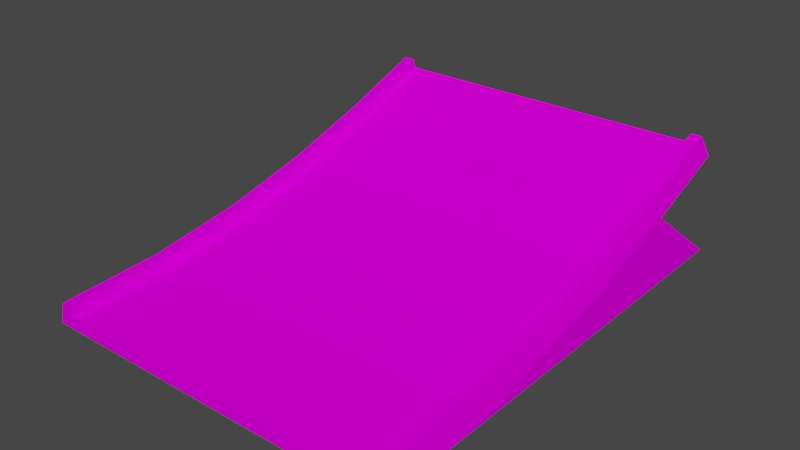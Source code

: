 # Source: jump5_up.blend  (saved by Blender 3.3.6; exported with 4.5.12 LTS)
import bpy
from mathutils import Matrix  # noqa: F401  (used for matrix-valued properties, if any)

bpy.ops.wm.read_factory_settings(use_empty=True)
scene = bpy.context.scene
scene.name = 'Scene'

# ---- collections
col_collection = bpy.data.collections.new('Collection'); scene.collection.children.link(col_collection)

# ---- images (referenced by path relative to the original .blend; pixels are not part of the script)
import os
ASSET_DIR = os.environ.get("B2B_ASSET_DIR", "")  # directory of the original .blend (textures are referenced by path, not embedded)
HERE = os.path.dirname(os.path.abspath(__file__))  # packed textures are extracted next to this script under _unpacked/

def load_image(name, relpath, width, height, colorspace="sRGB"):
    """Load a texture the original file referenced (path relative to the .blend, or extracted next to this script)."""
    p = next((c for c in (os.path.join(HERE, relpath), os.path.join(ASSET_DIR, relpath)) if relpath and os.path.exists(c)), "")
    if p:
        img = bpy.data.images.load(p, check_existing=True)
        img.name = name
    else:  # same state as the original file: an image datablock whose file is absent (Cycles renders it pink)
        img = bpy.data.images.new(name, width, height)
        img.source = "FILE"
        img.filepath = "//" + (relpath or name)
    img.colorspace_settings.name = colorspace
    return img
img_trackset00_trk_sidewall_grass_jpg_013 = load_image('trackset00_trk_sidewall_grass.jpg.013', 'trackset00_trk_sidewall_grass.jpg', 1024, 1024, 'sRGB')
img_trackset00_trk_c1_inout_jpg_010 = load_image('trackset00_trk_c1_inout.jpg.010', 'trackset00_trk_c1_inout.jpg', 1024, 1024, 'sRGB')
img_trackset00_trk_c1_straight_jpg_011 = load_image('trackset00_trk_c1_straight.jpg.011', 'trackset00_trk_c1_straight.jpg', 1024, 1024, 'sRGB')
img_trackset00_trk_c1_hill_jpg_010 = load_image('trackset00_trk_c1_hill.jpg.010', 'trackset00_trk_c1_hill.jpg', 1024, 1024, 'sRGB')
img_trackset00_trk_startline_jpg_010 = load_image('trackset00_trk_startline.jpg.010', 'trackset00_trk_startline.jpg', 1024, 1024, 'sRGB')

# ---- materials (node trees are filled in below, after node groups)
mat_trackset00_trk_sidewall_grass = bpy.data.materials.new('trackset00_trk_sidewall_grass')
mat_trackset00_trk_sidewall_grass.alpha_threshold = 0.0
mat_trackset00_trk_sidewall_grass.use_transparent_shadow = False
mat_trackset00_trk_sidewall_grass.diffuse_color = (1.0, 1.0, 1.0, 1.0)
mat_trackset00_trk_sidewall_grass.roughness = 0.5
mat_trackset00_trk_c1_inout = bpy.data.materials.new('trackset00_trk_c1_inout')
mat_trackset00_trk_c1_inout.alpha_threshold = 0.0
mat_trackset00_trk_c1_inout.use_transparent_shadow = False
mat_trackset00_trk_c1_inout.diffuse_color = (1.0, 1.0, 1.0, 1.0)
mat_trackset00_trk_c1_inout.roughness = 0.5
mat_trackset00_trk_c1_straight = bpy.data.materials.new('trackset00_trk_c1_straight')
mat_trackset00_trk_c1_straight.alpha_threshold = 0.0
mat_trackset00_trk_c1_straight.use_transparent_shadow = False
mat_trackset00_trk_c1_straight.diffuse_color = (1.0, 1.0, 1.0, 1.0)
mat_trackset00_trk_c1_straight.roughness = 0.5
mat_trackset00_trk_c1_hill = bpy.data.materials.new('trackset00_trk_c1_hill')
mat_trackset00_trk_c1_hill.alpha_threshold = 0.0
mat_trackset00_trk_c1_hill.use_transparent_shadow = False
mat_trackset00_trk_c1_hill.diffuse_color = (1.0, 1.0, 1.0, 1.0)
mat_trackset00_trk_c1_hill.roughness = 0.5
mat_trackset00_trk_startline = bpy.data.materials.new('trackset00_trk_startline')
mat_trackset00_trk_startline.alpha_threshold = 0.0
mat_trackset00_trk_startline.use_transparent_shadow = False
mat_trackset00_trk_startline.diffuse_color = (1.0, 1.0, 1.0, 1.0)
mat_trackset00_trk_startline.roughness = 0.5

# ---- material node trees
mat_trackset00_trk_sidewall_grass.use_nodes = True; mat_trackset00_trk_sidewall_grass.node_tree.nodes.clear()
_N = mat_trackset00_trk_sidewall_grass.node_tree.nodes; _L = mat_trackset00_trk_sidewall_grass.node_tree.links
n0 = _N.new('ShaderNodeBsdfDiffuse'); n0.name = 'Diffuse BSDF'; n0.location = (0, 0)
n1 = _N.new('ShaderNodeTexImage'); n1.name = 'Image Texture'; n1.location = (0, 0)
n1.image = img_trackset00_trk_sidewall_grass_jpg_013
n2 = _N.new('ShaderNodeOutputMaterial'); n2.name = 'Material Output'; n2.location = (0, 0)
_L.new(n0.outputs[0], n2.inputs[0])
_L.new(n1.outputs[0], n0.inputs[0])
n2.is_active_output = True
mat_trackset00_trk_c1_inout.use_nodes = True; mat_trackset00_trk_c1_inout.node_tree.nodes.clear()
_N = mat_trackset00_trk_c1_inout.node_tree.nodes; _L = mat_trackset00_trk_c1_inout.node_tree.links
n0 = _N.new('ShaderNodeBsdfDiffuse'); n0.name = 'Diffuse BSDF'; n0.location = (0, 0)
n1 = _N.new('ShaderNodeTexImage'); n1.name = 'Image Texture'; n1.location = (0, 0)
n1.image = img_trackset00_trk_c1_inout_jpg_010
n2 = _N.new('ShaderNodeOutputMaterial'); n2.name = 'Material Output'; n2.location = (0, 0)
_L.new(n0.outputs[0], n2.inputs[0])
_L.new(n1.outputs[0], n0.inputs[0])
n2.is_active_output = True
mat_trackset00_trk_c1_straight.use_nodes = True; mat_trackset00_trk_c1_straight.node_tree.nodes.clear()
_N = mat_trackset00_trk_c1_straight.node_tree.nodes; _L = mat_trackset00_trk_c1_straight.node_tree.links
n0 = _N.new('ShaderNodeBsdfDiffuse'); n0.name = 'Diffuse BSDF'; n0.location = (0, 0)
n1 = _N.new('ShaderNodeTexImage'); n1.name = 'Image Texture'; n1.location = (0, 0)
n1.image = img_trackset00_trk_c1_straight_jpg_011
n2 = _N.new('ShaderNodeOutputMaterial'); n2.name = 'Material Output'; n2.location = (0, 0)
_L.new(n0.outputs[0], n2.inputs[0])
_L.new(n1.outputs[0], n0.inputs[0])
n2.is_active_output = True
mat_trackset00_trk_c1_hill.use_nodes = True; mat_trackset00_trk_c1_hill.node_tree.nodes.clear()
_N = mat_trackset00_trk_c1_hill.node_tree.nodes; _L = mat_trackset00_trk_c1_hill.node_tree.links
n0 = _N.new('ShaderNodeBsdfDiffuse'); n0.name = 'Diffuse BSDF'; n0.location = (0, 0)
n1 = _N.new('ShaderNodeTexImage'); n1.name = 'Image Texture'; n1.location = (0, 0)
n1.image = img_trackset00_trk_c1_hill_jpg_010
n2 = _N.new('ShaderNodeOutputMaterial'); n2.name = 'Material Output'; n2.location = (0, 0)
_L.new(n0.outputs[0], n2.inputs[0])
_L.new(n1.outputs[0], n0.inputs[0])
n2.is_active_output = True
mat_trackset00_trk_startline.use_nodes = True; mat_trackset00_trk_startline.node_tree.nodes.clear()
_N = mat_trackset00_trk_startline.node_tree.nodes; _L = mat_trackset00_trk_startline.node_tree.links
n0 = _N.new('ShaderNodeBsdfDiffuse'); n0.name = 'Diffuse BSDF'; n0.location = (0, 0)
n1 = _N.new('ShaderNodeTexImage'); n1.name = 'Image Texture'; n1.location = (0, 0)
n1.image = img_trackset00_trk_startline_jpg_010
n2 = _N.new('ShaderNodeOutputMaterial'); n2.name = 'Material Output'; n2.location = (0, 0)
_L.new(n0.outputs[0], n2.inputs[0])
_L.new(n1.outputs[0], n0.inputs[0])
n2.is_active_output = True

# ---- world
world_world = bpy.data.worlds.new('World'); scene.world = world_world
world_world.use_nodes = True; world_world.node_tree.nodes.clear()
_N = world_world.node_tree.nodes; _L = world_world.node_tree.links
n0 = _N.new('ShaderNodeOutputWorld'); n0.name = 'World Output'; n0.location = (300, 300)
n1 = _N.new('ShaderNodeBackground'); n1.name = 'Background'; n1.location = (10, 300)
n1.inputs[0].default_value = (0.05088, 0.05088, 0.05088, 1.0)
_L.new(n1.outputs[0], n0.inputs[0])
n0.is_active_output = True
world_world.color = (0.05088, 0.05088, 0.05088)
world_world.use_sun_shadow = False
world_world.sun_shadow_jitter_overblur = 0.0

# ---- meshes
me_cube = bpy.data.meshes.new('Cube')
me_cube.from_pydata([(16.5, 17.87, 9.359), (-16.5, 17.87, 9.359), (16.0, 17.15, 11.23), (15.0, 17.51, 10.29), (15.0, 17.15, 11.23), (-16.0, 17.15, 11.23), (-15.0, 17.15, 11.23), (-15.0, 17.51, 10.29), (-16.0, -24.64, 2.085), (-16.5, -24.64, 0.08486), (-15.0, -24.64, 2.085), (16.5, -24.64, 0.08474), (16.0, -24.64, 2.085), (15.0, -24.64, 2.085), (15.0, -24.64, 1.085), (-15.0, -24.64, 1.085), (16.0, -6.49, 3.846), (16.0, 1.718, 5.838), (16.5, 2.246, 3.919), (16.5, -6.119, 1.891), (16.0, 9.548, 8.352), (16.5, 10.2, 6.466), (15.0, -15.13, 1.543), (15.0, -15.23, 2.539), (15.0, -6.303, 2.863), (15.0, -6.49, 3.846), (15.0, 1.984, 4.874), (15.0, 1.718, 5.838), (15.0, 9.871, 7.406), (15.0, 9.548, 8.352), (16.0, -15.23, 2.539), (16.5, -15.04, 0.06601), (-16.5, -6.118, 1.891), (-16.5, 2.247, 3.919), (-16.0, 1.719, 5.838), (-16.0, -6.489, 3.846), (-16.5, 10.2, 6.466), (-16.0, 9.548, 8.352), (-15.0, -15.23, 2.539), (-15.0, -15.13, 1.543), (-15.0, -6.489, 3.846), (-15.0, -6.302, 2.863), (-15.0, 1.719, 5.838), (-15.0, 1.984, 4.874), (-15.0, 9.548, 8.352), (-15.0, 9.872, 7.406), (-16.0, -15.23, 2.539), (-16.5, 2.239, 0.03244), (-16.5, 18.82, 0.0001183), (-16.5, -6.122, 0.04875), (-16.5, -15.04, 0.06613), (16.5, 18.82, 0.0), (16.5, 2.239, 0.03233), (16.5, -6.122, 0.04863)], [], [(16, 19, 18, 17), (17, 18, 21, 20), (20, 21, 0, 2), (14, 13, 23, 22), (22, 23, 25, 24), (24, 25, 27, 26), (26, 27, 29, 28), (28, 29, 4, 3), (13, 12, 30, 23), (23, 30, 16, 25), (25, 16, 17, 27), (27, 17, 20, 29), (29, 20, 2, 4), (12, 11, 31, 30), (30, 31, 19, 16), (32, 35, 34, 33), (33, 34, 37, 36), (36, 37, 5, 1), (10, 15, 39, 38), (38, 39, 41, 40), (40, 41, 43, 42), (42, 43, 45, 44), (44, 45, 7, 6), (8, 10, 38, 46), (46, 38, 40, 35), (35, 40, 42, 34), (34, 42, 44, 37), (37, 44, 6, 5), (9, 8, 46, 50), (50, 46, 35, 32), (15, 14, 22, 39), (21, 36, 1, 0), (45, 28, 3, 7), (43, 26, 28, 45), (39, 22, 24, 41), (41, 24, 26, 43), (36, 48, 47, 33), (47, 49, 32, 33), (49, 50, 32), (51, 21, 18, 52), (53, 52, 18, 19), (31, 53, 19), (51, 48, 36, 21), (11, 9, 50, 49, 47, 48, 51, 52, 53, 31)])
me_cube.polygons.foreach_set('material_index', [0, 0, 0, 0, 0, 0, 0, 0, 0, 0, 0, 0, 0, 0, 0, 0, 0, 0, 0, 0, 0, 0, 0, 0, 0, 0, 0, 0, 0, 0, 1, 2, 3, 3, 3, 3, 4, 4, 4, 4, 4, 4, 4, 4])
_uv = me_cube.uv_layers.new(name='UVMap')
_uv.uv.foreach_set('vector', [0.5, 0.0, 0.75, 0.0, 0.75, 0.5, 0.5, 0.5, 0.5, 0.5, 0.75, 0.5, 0.75, 1.0, 0.5, 1.0, 0.5, 0.0, 0.75, 0.0, 0.75, 0.5, 0.5, 0.5, 0.0, 0.0, 0.25, 0.0, 0.25, 0.5, 0.0, 0.5, 0.0, 0.5, 0.25, 0.5, 0.25, 1.0, 0.0, 1.0, 0.0, 0.0, 0.25, 0.0, 0.25, 0.5, 0.0, 0.5, 0.0, 0.5, 0.25, 0.5, 0.25, 1.0, 0.0, 1.0, 0.0, 0.0, 0.25, 0.0, 0.25, 0.5, 0.0, 0.5, 0.25, 0.0, 0.5, 0.0, 0.5, 0.5, 0.25, 0.5, 0.25, 0.5, 0.5, 0.5, 0.5, 1.0, 0.25, 1.0, 0.25, 0.0, 0.5, 0.0, 0.5, 0.5, 0.25, 0.5, 0.25, 0.5, 0.5, 0.5, 0.5, 1.0, 0.25, 1.0, 0.25, 0.0, 0.5, 0.0, 0.5, 0.5, 0.25, 0.5, 0.5, 0.0, 0.75, 0.0, 0.75, 0.5, 0.5, 0.5, 0.5, 0.5, 0.75, 0.5, 0.75, 1.0, 0.5, 1.0, 0.75, 0.0, 0.5, 0.0, 0.5, 0.5, 0.75, 0.5, 0.75, 0.5, 0.5, 0.5, 0.5, 1.0, 0.75, 1.0, 0.75, 0.0, 0.5, 0.0, 0.5, 0.5, 0.75, 0.5, 0.25, 0.0, 0.0, 0.0, 0.0, 0.5, 0.25, 0.5, 0.25, 0.5, 0.0, 0.5, 0.0, 1.0, 0.25, 1.0, 0.25, 0.0, 0.0, 0.0, 0.0, 0.5, 0.25, 0.5, 0.25, 0.5, 0.0, 0.5, 0.0, 1.0, 0.25, 1.0, 0.25, 0.0, 0.0, 0.0, 0.0, 0.5, 0.25, 0.5, 0.5, 0.0, 0.25, 0.0, 0.25, 0.5, 0.5, 0.5, 0.5, 0.5, 0.25, 0.5, 0.25, 1.0, 0.5, 1.0, 0.5, 0.0, 0.25, 0.0, 0.25, 0.5, 0.5, 0.5, 0.5, 0.5, 0.25, 0.5, 0.25, 1.0, 0.5, 1.0, 0.5, 0.0, 0.25, 0.0, 0.25, 0.5, 0.5, 0.5, 0.75, 0.0, 0.5, 0.0, 0.5, 0.5, 0.75, 0.5, 0.75, 0.5, 0.5, 0.5, 0.5, 1.0, 0.75, 1.0, 0.0, 0.0, 1.0, 0.0, 1.0, 0.3333, 0.0, 0.3333, 0.7374, 0.004225, 0.2671, 0.004225, 0.2671, -0.01782, 0.7374, -0.01782, 0.0, 0.0, 1.0, 0.0, 1.0, 1.0, 0.0, 1.0, 0.0, 0.0, 1.0, 0.0, 1.0, 1.0, 0.0, 1.0, 0.0, 0.0, 1.0, 0.0, 1.0, 1.0, 0.0, 1.0, 0.0, 0.0, 1.0, 0.0, 1.0, 1.0, 0.0, 1.0, 0.8436, 0.3739, 0.9958, 0.002598, 0.7451, 0.002598, 0.7081, 0.2699, 0.7451, 0.002598, 0.514, 0.002598, 0.4903, 0.1333, 0.7081, 0.2699, 0.514, 0.002598, 0.2524, 0.04901, 0.4903, 0.1333, 0.9958, 0.002598, 0.8436, 0.3739, 0.7081, 0.2699, 0.7451, 0.002598, 0.514, 0.002598, 0.7451, 0.002598, 0.7081, 0.2699, 0.4903, 0.1333, 0.2629, 0.002598, 0.514, 0.002598, 0.4903, 0.1333, 0.752, 0.6302, 0.9969, 0.6302, 0.9969, 0.9982, 0.752, 0.9982, 0.3632, 0.3367, 0.1545, 0.3367, 0.1545, 0.3446, 0.1545, 0.3519, 0.1545, 0.3587, 0.1545, 0.3723, 0.3632, 0.3723, 0.3632, 0.3587, 0.3632, 0.3519, 0.3632, 0.3446])
me_cube.materials.append(mat_trackset00_trk_sidewall_grass)
me_cube.materials.append(mat_trackset00_trk_c1_inout)
me_cube.materials.append(mat_trackset00_trk_c1_straight)
me_cube.materials.append(mat_trackset00_trk_c1_hill)
me_cube.materials.append(mat_trackset00_trk_startline)
me_cube.update()
me_cube_001 = bpy.data.meshes.new('Cube.001')
me_cube_001.from_pydata([(-16.0, -24.64, 2.085), (-16.5, -24.64, 0.08486), (-15.0, -24.64, 2.085), (16.5, -24.64, 0.08474), (16.0, -24.64, 2.085), (15.0, -24.64, 2.085), (15.0, -24.64, 1.085), (-15.0, -24.64, 1.085)], [], [(6, 3, 4, 5), (1, 7, 2, 0), (1, 3, 6, 7)])
me_cube_001.polygons.foreach_set('material_index', [4, 4, 4])
_uv = me_cube_001.uv_layers.new(name='UVMap')
_uv.uv.foreach_set('vector', [0.4516, 0.3227, 0.4943, 0.2704, 0.4858, 0.3731, 0.4602, 0.3726, 0.4943, 0.2704, 0.4516, 0.3227, 0.4602, 0.3726, 0.4858, 0.3731, 0.4697, 0.2715, 0.02285, 0.2716, 0.04274, 0.3351, 0.4507, 0.3349])
me_cube_001.materials.append(mat_trackset00_trk_sidewall_grass)
me_cube_001.materials.append(mat_trackset00_trk_c1_inout)
me_cube_001.materials.append(mat_trackset00_trk_c1_straight)
me_cube_001.materials.append(mat_trackset00_trk_c1_hill)
me_cube_001.materials.append(mat_trackset00_trk_startline)
me_cube_001.update()
me_cube_002 = bpy.data.meshes.new('Cube.002')
me_cube_002.from_pydata([(16.5, 17.87, 9.359), (-16.5, 17.87, 9.359), (16.0, 17.15, 11.23), (15.0, 17.51, 10.29), (15.0, 17.15, 11.23), (-16.0, 17.15, 11.23), (-15.0, 17.15, 11.23), (-15.0, 17.51, 10.29)], [], [(7, 1, 5, 6), (0, 3, 4, 2), (0, 1, 7, 3)])
me_cube_002.polygons.foreach_set('material_index', [4, 4, 4])
_uv = me_cube_002.uv_layers.new(name='UVMap')
_uv.uv.foreach_set('vector', [0.4516, 0.3227, 0.4943, 0.2704, 0.4858, 0.3731, 0.4602, 0.3726, 0.4943, 0.2704, 0.4516, 0.3227, 0.4602, 0.3726, 0.4858, 0.3731, 0.4697, 0.2715, 0.02285, 0.2716, 0.04274, 0.3351, 0.4507, 0.3349])
me_cube_002.materials.append(mat_trackset00_trk_sidewall_grass)
me_cube_002.materials.append(mat_trackset00_trk_c1_inout)
me_cube_002.materials.append(mat_trackset00_trk_c1_straight)
me_cube_002.materials.append(mat_trackset00_trk_c1_hill)
me_cube_002.materials.append(mat_trackset00_trk_startline)
me_cube_002.update()

# ---- objects
ob_w = bpy.data.objects.new('w', None)
ob_w1 = bpy.data.objects.new('w1', None)
ob_empty_002 = bpy.data.objects.new('Empty.002', None)
ob_empty_003 = bpy.data.objects.new('Empty.003', None)
ob_empty_004 = bpy.data.objects.new('Empty.004', None)
ob_empty_005 = bpy.data.objects.new('Empty.005', None)
ob_empty_006 = bpy.data.objects.new('Empty.006', None)
ob_empty_007 = bpy.data.objects.new('Empty.007', None)
ob_main = bpy.data.objects.new('main', me_cube)
ob_enda = bpy.data.objects.new('endA', me_cube_001)
ob_endb = bpy.data.objects.new('endB', me_cube_002)

# ---- transforms, parenting, visibility, modifiers, constraints
ob_w.location = (-0.0002289, -24.64, 0.0848)
ob_w1.location = (0.0002041, 17.87, 9.359)
ob_empty_002.parent = ob_empty_006
ob_empty_002.location = (-14.97, -25.52, 1.0)
ob_empty_003.parent = ob_empty_006
ob_empty_003.location = (-14.97, 15.83, 10.29)
ob_empty_004.parent = ob_empty_007
ob_empty_004.location = (15.03, -25.78, 1.0)
ob_empty_005.parent = ob_empty_007
ob_empty_005.location = (15.03, 15.04, 10.29)
ob_empty_006.parent = ob_w
ob_empty_006.matrix_parent_inverse = Matrix(((1.0, -0.0, -0.0, -0.02815), (-0.0, 1.0, 0.0, 26.29), (-0.0, -0.0, 1.0, -0.0), (-0.0, 0.0, -0.0, 1.0)))
ob_empty_006.location = (-3.166e-08, 0.0, 0.0)
ob_empty_007.parent = ob_w
ob_empty_007.matrix_parent_inverse = Matrix(((1.0, -0.0, -0.0, -0.02815), (-0.0, 1.0, 0.0, 26.29), (-0.0, -0.0, 1.0, -0.0), (-0.0, 0.0, -0.0, 1.0)))
ob_empty_007.location = (-3.166e-08, 0.0, 0.0)
ob_main.location = (0.0, 0.0, 0.0)
ob_enda.parent = ob_main
ob_enda.location = (0.0, 0.0, 0.0)
ob_endb.parent = ob_main
ob_endb.location = (0.0, 0.0, 0.0)

# ---- collection membership
col_collection.objects.link(ob_w)
col_collection.objects.link(ob_w1)
col_collection.objects.link(ob_empty_002)
col_collection.objects.link(ob_empty_003)
col_collection.objects.link(ob_empty_004)
col_collection.objects.link(ob_empty_005)
col_collection.objects.link(ob_empty_006)
col_collection.objects.link(ob_empty_007)
col_collection.objects.link(ob_main)
col_collection.objects.link(ob_enda)
col_collection.objects.link(ob_endb)

# ---- scene / render settings (as saved in the file)
scene.frame_start = 1; scene.frame_end = 250; scene.frame_set(1)
scene.render.engine = 'BLENDER_EEVEE_NEXT'
scene.cycles.sampling_pattern = 'TABULATED_SOBOL'
scene.cycles.use_light_tree = False
scene.view_settings.view_transform = 'Filmic'
bpy.context.view_layer.update()

# ---- added for rendering (the .blend has no active camera and no usable light): camera, sun
cam_auto = bpy.data.cameras.new('AutoCamera')
cam_auto.lens = 50.0
cam_auto.sensor_width = 36.0
cam_auto.clip_end = 1000.0
ob_auto_camera = bpy.data.objects.new('AutoCamera', cam_auto)
scene.collection.objects.link(ob_auto_camera)
ob_auto_camera.location = (51.5493, -64.7713, 46.8524)
ob_auto_camera.rotation_euler = (1.09748, -7.21219e-08, 0.694738)
scene.camera = ob_auto_camera
light_auto_sun = bpy.data.lights.new('AutoSun', 'SUN')
light_auto_sun.energy = 3.0
light_auto_sun.angle = 0.0523599
ob_auto_sun = bpy.data.objects.new('AutoSun', light_auto_sun)
scene.collection.objects.link(ob_auto_sun)
ob_auto_sun.rotation_euler = (0.872665, 0.174533, 0.523599)
bpy.context.view_layer.update()
